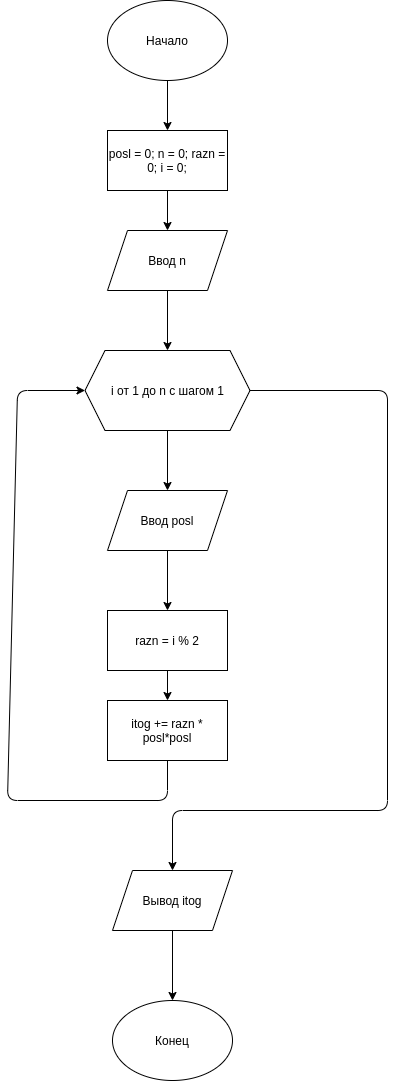

The diagram above was exported from draw.io. Its source (the exported page's mxGraphModel, read from the mxfile embedded in the PNG):
<mxGraphModel dx="1184" dy="571" grid="1" gridSize="10" guides="1" tooltips="1" connect="1" arrows="1" fold="1" page="1" pageScale="1" pageWidth="850" pageHeight="1100" math="0" shadow="0">
  <root>
    <mxCell id="0" />
    <mxCell id="1" parent="0" />
    <mxCell id="Ru0WmawiIw5jjcdjC1FC-1" value="Начало" style="ellipse;whiteSpace=wrap;html=1;" vertex="1" parent="1">
      <mxGeometry x="360" width="120" height="80" as="geometry" />
    </mxCell>
    <mxCell id="Ru0WmawiIw5jjcdjC1FC-2" value="" style="endArrow=classic;html=1;exitX=0.5;exitY=1;exitDx=0;exitDy=0;entryX=0.5;entryY=0;entryDx=0;entryDy=0;" edge="1" parent="1" source="Ru0WmawiIw5jjcdjC1FC-1" target="Ru0WmawiIw5jjcdjC1FC-3">
      <mxGeometry width="50" height="50" relative="1" as="geometry">
        <mxPoint x="330" y="180" as="sourcePoint" />
        <mxPoint x="420" y="130" as="targetPoint" />
      </mxGeometry>
    </mxCell>
    <mxCell id="Ru0WmawiIw5jjcdjC1FC-3" value="posl = 0; n = 0; razn = 0; i = 0;" style="rounded=0;whiteSpace=wrap;html=1;" vertex="1" parent="1">
      <mxGeometry x="360" y="130" width="120" height="60" as="geometry" />
    </mxCell>
    <mxCell id="Ru0WmawiIw5jjcdjC1FC-4" value="" style="endArrow=classic;html=1;exitX=0.5;exitY=1;exitDx=0;exitDy=0;entryX=0.5;entryY=0;entryDx=0;entryDy=0;" edge="1" parent="1" source="Ru0WmawiIw5jjcdjC1FC-3" target="Ru0WmawiIw5jjcdjC1FC-5">
      <mxGeometry width="50" height="50" relative="1" as="geometry">
        <mxPoint x="360" y="400" as="sourcePoint" />
        <mxPoint x="425" y="240" as="targetPoint" />
      </mxGeometry>
    </mxCell>
    <mxCell id="Ru0WmawiIw5jjcdjC1FC-5" value="Ввод n" style="shape=parallelogram;perimeter=parallelogramPerimeter;whiteSpace=wrap;html=1;fixedSize=1;" vertex="1" parent="1">
      <mxGeometry x="360" y="230" width="120" height="60" as="geometry" />
    </mxCell>
    <mxCell id="Ru0WmawiIw5jjcdjC1FC-6" value="" style="endArrow=classic;html=1;exitX=0.5;exitY=1;exitDx=0;exitDy=0;entryX=0.5;entryY=0;entryDx=0;entryDy=0;" edge="1" parent="1" source="Ru0WmawiIw5jjcdjC1FC-5" target="Ru0WmawiIw5jjcdjC1FC-7">
      <mxGeometry width="50" height="50" relative="1" as="geometry">
        <mxPoint x="420" y="430" as="sourcePoint" />
        <mxPoint x="430" y="360" as="targetPoint" />
      </mxGeometry>
    </mxCell>
    <mxCell id="Ru0WmawiIw5jjcdjC1FC-7" value="i от 1 до n c шагом 1" style="shape=hexagon;perimeter=hexagonPerimeter2;whiteSpace=wrap;html=1;fixedSize=1;" vertex="1" parent="1">
      <mxGeometry x="337.5" y="350" width="165" height="80" as="geometry" />
    </mxCell>
    <mxCell id="Ru0WmawiIw5jjcdjC1FC-8" value="" style="endArrow=classic;html=1;exitX=0.5;exitY=1;exitDx=0;exitDy=0;entryX=0.5;entryY=0;entryDx=0;entryDy=0;" edge="1" parent="1" source="Ru0WmawiIw5jjcdjC1FC-7" target="Ru0WmawiIw5jjcdjC1FC-9">
      <mxGeometry width="50" height="50" relative="1" as="geometry">
        <mxPoint x="410" y="550" as="sourcePoint" />
        <mxPoint x="426" y="490" as="targetPoint" />
      </mxGeometry>
    </mxCell>
    <mxCell id="Ru0WmawiIw5jjcdjC1FC-9" value="Ввод posl" style="shape=parallelogram;perimeter=parallelogramPerimeter;whiteSpace=wrap;html=1;fixedSize=1;" vertex="1" parent="1">
      <mxGeometry x="360" y="490" width="120" height="60" as="geometry" />
    </mxCell>
    <mxCell id="Ru0WmawiIw5jjcdjC1FC-10" value="razn = i % 2" style="rounded=0;whiteSpace=wrap;html=1;" vertex="1" parent="1">
      <mxGeometry x="360" y="610" width="120" height="60" as="geometry" />
    </mxCell>
    <mxCell id="Ru0WmawiIw5jjcdjC1FC-11" value="" style="endArrow=classic;html=1;exitX=0.5;exitY=1;exitDx=0;exitDy=0;entryX=0.5;entryY=0;entryDx=0;entryDy=0;" edge="1" parent="1" source="Ru0WmawiIw5jjcdjC1FC-9" target="Ru0WmawiIw5jjcdjC1FC-10">
      <mxGeometry width="50" height="50" relative="1" as="geometry">
        <mxPoint x="240" y="650" as="sourcePoint" />
        <mxPoint x="290" y="600" as="targetPoint" />
      </mxGeometry>
    </mxCell>
    <mxCell id="Ru0WmawiIw5jjcdjC1FC-13" value="" style="endArrow=classic;html=1;exitX=1;exitY=0.5;exitDx=0;exitDy=0;entryX=0.5;entryY=0;entryDx=0;entryDy=0;" edge="1" parent="1" source="Ru0WmawiIw5jjcdjC1FC-7" target="Ru0WmawiIw5jjcdjC1FC-14">
      <mxGeometry width="50" height="50" relative="1" as="geometry">
        <mxPoint x="550" y="520" as="sourcePoint" />
        <mxPoint x="426" y="840" as="targetPoint" />
        <Array as="points">
          <mxPoint x="640" y="390" />
          <mxPoint x="640" y="810" />
          <mxPoint x="425" y="810" />
        </Array>
      </mxGeometry>
    </mxCell>
    <mxCell id="Ru0WmawiIw5jjcdjC1FC-14" value="Вывод itog" style="shape=parallelogram;perimeter=parallelogramPerimeter;whiteSpace=wrap;html=1;fixedSize=1;" vertex="1" parent="1">
      <mxGeometry x="365" y="870" width="120" height="60" as="geometry" />
    </mxCell>
    <mxCell id="Ru0WmawiIw5jjcdjC1FC-15" value="" style="endArrow=classic;html=1;exitX=0.5;exitY=1;exitDx=0;exitDy=0;entryX=0.5;entryY=0;entryDx=0;entryDy=0;" edge="1" parent="1" source="Ru0WmawiIw5jjcdjC1FC-14" target="Ru0WmawiIw5jjcdjC1FC-16">
      <mxGeometry width="50" height="50" relative="1" as="geometry">
        <mxPoint x="370" y="1030" as="sourcePoint" />
        <mxPoint x="425" y="990" as="targetPoint" />
      </mxGeometry>
    </mxCell>
    <mxCell id="Ru0WmawiIw5jjcdjC1FC-16" value="Конец" style="ellipse;whiteSpace=wrap;html=1;" vertex="1" parent="1">
      <mxGeometry x="365" y="1000" width="120" height="80" as="geometry" />
    </mxCell>
    <mxCell id="Ru0WmawiIw5jjcdjC1FC-17" value="&lt;span&gt;itog += &lt;/span&gt;razn * posl*posl" style="rounded=0;whiteSpace=wrap;html=1;" vertex="1" parent="1">
      <mxGeometry x="360" y="700" width="120" height="60" as="geometry" />
    </mxCell>
    <mxCell id="Ru0WmawiIw5jjcdjC1FC-18" value="" style="endArrow=classic;html=1;exitX=0.5;exitY=1;exitDx=0;exitDy=0;entryX=0.5;entryY=0;entryDx=0;entryDy=0;" edge="1" parent="1" source="Ru0WmawiIw5jjcdjC1FC-10" target="Ru0WmawiIw5jjcdjC1FC-17">
      <mxGeometry width="50" height="50" relative="1" as="geometry">
        <mxPoint x="200" y="760" as="sourcePoint" />
        <mxPoint x="250" y="710" as="targetPoint" />
      </mxGeometry>
    </mxCell>
    <mxCell id="Ru0WmawiIw5jjcdjC1FC-19" value="" style="endArrow=classic;html=1;exitX=0.5;exitY=1;exitDx=0;exitDy=0;entryX=0;entryY=0.5;entryDx=0;entryDy=0;" edge="1" parent="1" source="Ru0WmawiIw5jjcdjC1FC-17" target="Ru0WmawiIw5jjcdjC1FC-7">
      <mxGeometry width="50" height="50" relative="1" as="geometry">
        <mxPoint x="230" y="850" as="sourcePoint" />
        <mxPoint x="270" y="720" as="targetPoint" />
        <Array as="points">
          <mxPoint x="420" y="800" />
          <mxPoint x="260" y="800" />
          <mxPoint x="270" y="390" />
        </Array>
      </mxGeometry>
    </mxCell>
  </root>
</mxGraphModel>